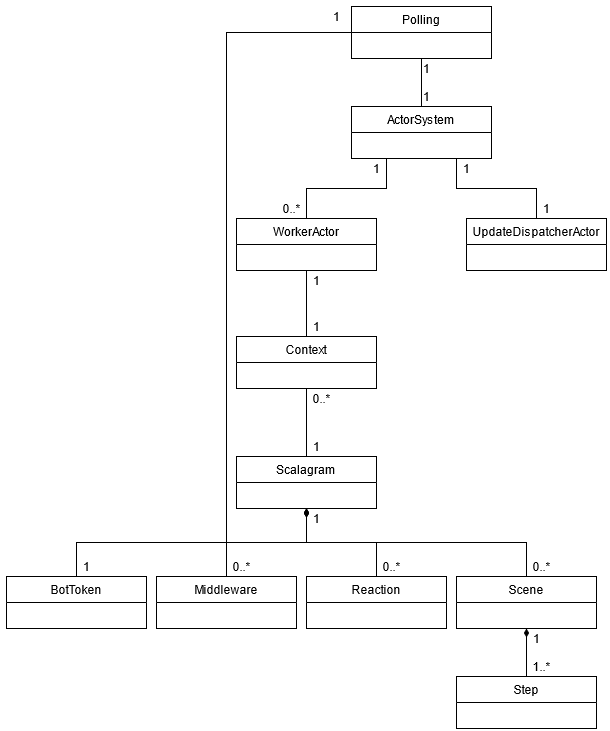

The diagram above was exported from draw.io. Its source (the exported page's mxGraphModel, read from the mxfile embedded in the PNG):
<mxGraphModel dx="1574" dy="889" grid="1" gridSize="10" guides="1" tooltips="1" connect="1" arrows="1" fold="1" page="1" pageScale="1" pageWidth="1169" pageHeight="826" background="#ffffff" math="0" shadow="0">
  <root>
    <mxCell id="0" />
    <mxCell id="1" parent="0" />
    <mxCell id="GXA0wE-i46XTNEwRUnXZ-87" style="edgeStyle=orthogonalEdgeStyle;rounded=0;orthogonalLoop=1;jettySize=auto;html=1;exitX=0.5;exitY=0;exitDx=0;exitDy=0;entryX=0.75;entryY=1;entryDx=0;entryDy=0;endArrow=none;endFill=0;" edge="1" parent="1" source="GXA0wE-i46XTNEwRUnXZ-41" target="GXA0wE-i46XTNEwRUnXZ-53">
      <mxGeometry relative="1" as="geometry" />
    </mxCell>
    <mxCell id="GXA0wE-i46XTNEwRUnXZ-41" value="UpdateDispatcherActor" style="swimlane;fontStyle=0;childLayout=stackLayout;horizontal=1;startSize=26;fillColor=none;horizontalStack=0;resizeParent=1;resizeParentMax=0;resizeLast=0;collapsible=1;marginBottom=0;" vertex="1" parent="1">
      <mxGeometry x="560" y="252" width="140" height="52" as="geometry">
        <mxRectangle x="700" y="350" width="150" height="26" as="alternateBounds" />
      </mxGeometry>
    </mxCell>
    <mxCell id="GXA0wE-i46XTNEwRUnXZ-85" style="edgeStyle=orthogonalEdgeStyle;rounded=0;orthogonalLoop=1;jettySize=auto;html=1;exitX=0.5;exitY=0;exitDx=0;exitDy=0;entryX=0.5;entryY=1;entryDx=0;entryDy=0;endArrow=none;endFill=0;" edge="1" parent="1" source="GXA0wE-i46XTNEwRUnXZ-45" target="GXA0wE-i46XTNEwRUnXZ-47">
      <mxGeometry relative="1" as="geometry" />
    </mxCell>
    <mxCell id="GXA0wE-i46XTNEwRUnXZ-45" value="Scalagram" style="swimlane;fontStyle=0;childLayout=stackLayout;horizontal=1;startSize=26;fillColor=none;horizontalStack=0;resizeParent=1;resizeParentMax=0;resizeLast=0;collapsible=1;marginBottom=0;" vertex="1" parent="1">
      <mxGeometry x="330" y="490" width="140" height="52" as="geometry" />
    </mxCell>
    <mxCell id="GXA0wE-i46XTNEwRUnXZ-89" style="edgeStyle=orthogonalEdgeStyle;rounded=0;orthogonalLoop=1;jettySize=auto;html=1;exitX=0.5;exitY=0;exitDx=0;exitDy=0;entryX=0.25;entryY=1;entryDx=0;entryDy=0;endArrow=none;endFill=0;" edge="1" parent="1" source="GXA0wE-i46XTNEwRUnXZ-46" target="GXA0wE-i46XTNEwRUnXZ-53">
      <mxGeometry relative="1" as="geometry" />
    </mxCell>
    <mxCell id="GXA0wE-i46XTNEwRUnXZ-46" value="WorkerActor" style="swimlane;fontStyle=0;childLayout=stackLayout;horizontal=1;startSize=26;fillColor=none;horizontalStack=0;resizeParent=1;resizeParentMax=0;resizeLast=0;collapsible=1;marginBottom=0;" vertex="1" parent="1">
      <mxGeometry x="330" y="252" width="140" height="52" as="geometry" />
    </mxCell>
    <mxCell id="GXA0wE-i46XTNEwRUnXZ-86" style="edgeStyle=orthogonalEdgeStyle;rounded=0;orthogonalLoop=1;jettySize=auto;html=1;exitX=0.5;exitY=0;exitDx=0;exitDy=0;entryX=0.5;entryY=1;entryDx=0;entryDy=0;endArrow=none;endFill=0;" edge="1" parent="1" source="GXA0wE-i46XTNEwRUnXZ-47" target="GXA0wE-i46XTNEwRUnXZ-46">
      <mxGeometry relative="1" as="geometry" />
    </mxCell>
    <mxCell id="GXA0wE-i46XTNEwRUnXZ-47" value="Context" style="swimlane;fontStyle=0;childLayout=stackLayout;horizontal=1;startSize=26;fillColor=none;horizontalStack=0;resizeParent=1;resizeParentMax=0;resizeLast=0;collapsible=1;marginBottom=0;" vertex="1" parent="1">
      <mxGeometry x="330" y="370" width="140" height="52" as="geometry" />
    </mxCell>
    <mxCell id="GXA0wE-i46XTNEwRUnXZ-112" style="edgeStyle=orthogonalEdgeStyle;rounded=0;orthogonalLoop=1;jettySize=auto;html=1;exitX=0;exitY=0.5;exitDx=0;exitDy=0;endArrow=none;endFill=0;" edge="1" parent="1" source="GXA0wE-i46XTNEwRUnXZ-48">
      <mxGeometry relative="1" as="geometry">
        <mxPoint x="320" y="580" as="targetPoint" />
      </mxGeometry>
    </mxCell>
    <mxCell id="GXA0wE-i46XTNEwRUnXZ-48" value="Polling" style="swimlane;fontStyle=0;childLayout=stackLayout;horizontal=1;startSize=26;fillColor=none;horizontalStack=0;resizeParent=1;resizeParentMax=0;resizeLast=0;collapsible=1;marginBottom=0;" vertex="1" parent="1">
      <mxGeometry x="445" y="40" width="140" height="52" as="geometry" />
    </mxCell>
    <mxCell id="GXA0wE-i46XTNEwRUnXZ-90" style="edgeStyle=orthogonalEdgeStyle;rounded=0;orthogonalLoop=1;jettySize=auto;html=1;exitX=0.5;exitY=0;exitDx=0;exitDy=0;entryX=0.5;entryY=1;entryDx=0;entryDy=0;endArrow=none;endFill=0;" edge="1" parent="1" source="GXA0wE-i46XTNEwRUnXZ-53" target="GXA0wE-i46XTNEwRUnXZ-48">
      <mxGeometry relative="1" as="geometry" />
    </mxCell>
    <mxCell id="GXA0wE-i46XTNEwRUnXZ-53" value="ActorSystem" style="swimlane;fontStyle=0;childLayout=stackLayout;horizontal=1;startSize=26;fillColor=none;horizontalStack=0;resizeParent=1;resizeParentMax=0;resizeLast=0;collapsible=1;marginBottom=0;" vertex="1" parent="1">
      <mxGeometry x="445" y="140" width="140" height="52" as="geometry">
        <mxRectangle x="700" y="350" width="150" height="26" as="alternateBounds" />
      </mxGeometry>
    </mxCell>
    <mxCell id="GXA0wE-i46XTNEwRUnXZ-73" style="edgeStyle=orthogonalEdgeStyle;rounded=0;orthogonalLoop=1;jettySize=auto;html=1;exitX=0.5;exitY=0;exitDx=0;exitDy=0;entryX=0.5;entryY=1;entryDx=0;entryDy=0;endArrow=diamondThin;endFill=1;" edge="1" parent="1" source="GXA0wE-i46XTNEwRUnXZ-59" target="GXA0wE-i46XTNEwRUnXZ-45">
      <mxGeometry relative="1" as="geometry" />
    </mxCell>
    <mxCell id="GXA0wE-i46XTNEwRUnXZ-59" value="Reaction" style="swimlane;fontStyle=0;childLayout=stackLayout;horizontal=1;startSize=26;fillColor=none;horizontalStack=0;resizeParent=1;resizeParentMax=0;resizeLast=0;collapsible=1;marginBottom=0;" vertex="1" parent="1">
      <mxGeometry x="400" y="610" width="140" height="52" as="geometry" />
    </mxCell>
    <mxCell id="GXA0wE-i46XTNEwRUnXZ-75" style="edgeStyle=orthogonalEdgeStyle;rounded=0;orthogonalLoop=1;jettySize=auto;html=1;exitX=0.5;exitY=0;exitDx=0;exitDy=0;entryX=0.5;entryY=1;entryDx=0;entryDy=0;endArrow=diamondThin;endFill=1;" edge="1" parent="1" source="GXA0wE-i46XTNEwRUnXZ-60" target="GXA0wE-i46XTNEwRUnXZ-45">
      <mxGeometry relative="1" as="geometry" />
    </mxCell>
    <mxCell id="GXA0wE-i46XTNEwRUnXZ-60" value="BotToken" style="swimlane;fontStyle=0;childLayout=stackLayout;horizontal=1;startSize=26;fillColor=none;horizontalStack=0;resizeParent=1;resizeParentMax=0;resizeLast=0;collapsible=1;marginBottom=0;" vertex="1" parent="1">
      <mxGeometry x="100" y="610" width="140" height="52" as="geometry" />
    </mxCell>
    <mxCell id="GXA0wE-i46XTNEwRUnXZ-72" style="edgeStyle=orthogonalEdgeStyle;rounded=0;orthogonalLoop=1;jettySize=auto;html=1;exitX=0.5;exitY=0;exitDx=0;exitDy=0;entryX=0.5;entryY=1;entryDx=0;entryDy=0;endArrow=diamondThin;endFill=1;" edge="1" parent="1" source="GXA0wE-i46XTNEwRUnXZ-61" target="GXA0wE-i46XTNEwRUnXZ-45">
      <mxGeometry relative="1" as="geometry" />
    </mxCell>
    <mxCell id="GXA0wE-i46XTNEwRUnXZ-61" value="Scene" style="swimlane;fontStyle=0;childLayout=stackLayout;horizontal=1;startSize=26;fillColor=none;horizontalStack=0;resizeParent=1;resizeParentMax=0;resizeLast=0;collapsible=1;marginBottom=0;" vertex="1" parent="1">
      <mxGeometry x="550" y="610" width="140" height="52" as="geometry" />
    </mxCell>
    <mxCell id="GXA0wE-i46XTNEwRUnXZ-74" style="edgeStyle=orthogonalEdgeStyle;rounded=0;orthogonalLoop=1;jettySize=auto;html=1;exitX=0.5;exitY=0;exitDx=0;exitDy=0;entryX=0.5;entryY=1;entryDx=0;entryDy=0;endArrow=diamondThin;endFill=1;" edge="1" parent="1" source="GXA0wE-i46XTNEwRUnXZ-62" target="GXA0wE-i46XTNEwRUnXZ-45">
      <mxGeometry relative="1" as="geometry" />
    </mxCell>
    <mxCell id="GXA0wE-i46XTNEwRUnXZ-62" value="Middleware" style="swimlane;fontStyle=0;childLayout=stackLayout;horizontal=1;startSize=26;fillColor=none;horizontalStack=0;resizeParent=1;resizeParentMax=0;resizeLast=0;collapsible=1;marginBottom=0;" vertex="1" parent="1">
      <mxGeometry x="250" y="610" width="140" height="52" as="geometry" />
    </mxCell>
    <mxCell id="GXA0wE-i46XTNEwRUnXZ-70" style="edgeStyle=orthogonalEdgeStyle;rounded=0;orthogonalLoop=1;jettySize=auto;html=1;exitX=0.5;exitY=0;exitDx=0;exitDy=0;entryX=0.5;entryY=1;entryDx=0;entryDy=0;endArrow=diamondThin;endFill=1;" edge="1" parent="1" source="GXA0wE-i46XTNEwRUnXZ-64" target="GXA0wE-i46XTNEwRUnXZ-61">
      <mxGeometry relative="1" as="geometry" />
    </mxCell>
    <mxCell id="GXA0wE-i46XTNEwRUnXZ-64" value="Step" style="swimlane;fontStyle=0;childLayout=stackLayout;horizontal=1;startSize=26;fillColor=none;horizontalStack=0;resizeParent=1;resizeParentMax=0;resizeLast=0;collapsible=1;marginBottom=0;" vertex="1" parent="1">
      <mxGeometry x="550" y="710" width="140" height="52" as="geometry" />
    </mxCell>
    <mxCell id="GXA0wE-i46XTNEwRUnXZ-91" value="1" style="text;html=1;align=center;verticalAlign=middle;resizable=0;points=[];autosize=1;" vertex="1" parent="1">
      <mxGeometry x="620" y="662" width="20" height="20" as="geometry" />
    </mxCell>
    <mxCell id="GXA0wE-i46XTNEwRUnXZ-92" value="1..*" style="text;html=1;align=center;verticalAlign=middle;resizable=0;points=[];autosize=1;" vertex="1" parent="1">
      <mxGeometry x="620" y="690" width="30" height="20" as="geometry" />
    </mxCell>
    <mxCell id="GXA0wE-i46XTNEwRUnXZ-93" value="1" style="text;html=1;align=center;verticalAlign=middle;resizable=0;points=[];autosize=1;" vertex="1" parent="1">
      <mxGeometry x="400" y="542" width="20" height="20" as="geometry" />
    </mxCell>
    <mxCell id="GXA0wE-i46XTNEwRUnXZ-95" value="0..*" style="text;html=1;align=center;verticalAlign=middle;resizable=0;points=[];autosize=1;" vertex="1" parent="1">
      <mxGeometry x="320" y="590" width="30" height="20" as="geometry" />
    </mxCell>
    <mxCell id="GXA0wE-i46XTNEwRUnXZ-96" value="0..*" style="text;html=1;align=center;verticalAlign=middle;resizable=0;points=[];autosize=1;" vertex="1" parent="1">
      <mxGeometry x="470" y="590" width="30" height="20" as="geometry" />
    </mxCell>
    <mxCell id="GXA0wE-i46XTNEwRUnXZ-97" value="0..*" style="text;html=1;align=center;verticalAlign=middle;resizable=0;points=[];autosize=1;" vertex="1" parent="1">
      <mxGeometry x="620" y="590" width="30" height="20" as="geometry" />
    </mxCell>
    <mxCell id="GXA0wE-i46XTNEwRUnXZ-98" value="1" style="text;html=1;align=center;verticalAlign=middle;resizable=0;points=[];autosize=1;" vertex="1" parent="1">
      <mxGeometry x="170" y="590" width="20" height="20" as="geometry" />
    </mxCell>
    <mxCell id="GXA0wE-i46XTNEwRUnXZ-99" value="0..*" style="text;html=1;align=center;verticalAlign=middle;resizable=0;points=[];autosize=1;" vertex="1" parent="1">
      <mxGeometry x="400" y="422" width="30" height="20" as="geometry" />
    </mxCell>
    <mxCell id="GXA0wE-i46XTNEwRUnXZ-100" value="1" style="text;html=1;align=center;verticalAlign=middle;resizable=0;points=[];autosize=1;" vertex="1" parent="1">
      <mxGeometry x="400" y="470" width="20" height="20" as="geometry" />
    </mxCell>
    <mxCell id="GXA0wE-i46XTNEwRUnXZ-101" value="1" style="text;html=1;align=center;verticalAlign=middle;resizable=0;points=[];autosize=1;" vertex="1" parent="1">
      <mxGeometry x="400" y="304" width="20" height="20" as="geometry" />
    </mxCell>
    <mxCell id="GXA0wE-i46XTNEwRUnXZ-102" value="1" style="text;html=1;align=center;verticalAlign=middle;resizable=0;points=[];autosize=1;" vertex="1" parent="1">
      <mxGeometry x="400" y="350" width="20" height="20" as="geometry" />
    </mxCell>
    <mxCell id="GXA0wE-i46XTNEwRUnXZ-105" value="1" style="text;html=1;align=center;verticalAlign=middle;resizable=0;points=[];autosize=1;" vertex="1" parent="1">
      <mxGeometry x="550" y="192" width="20" height="20" as="geometry" />
    </mxCell>
    <mxCell id="GXA0wE-i46XTNEwRUnXZ-106" value="1" style="text;html=1;align=center;verticalAlign=middle;resizable=0;points=[];autosize=1;" vertex="1" parent="1">
      <mxGeometry x="460" y="192" width="20" height="20" as="geometry" />
    </mxCell>
    <mxCell id="GXA0wE-i46XTNEwRUnXZ-107" value="0..*" style="text;html=1;align=center;verticalAlign=middle;resizable=0;points=[];autosize=1;" vertex="1" parent="1">
      <mxGeometry x="370" y="232" width="30" height="20" as="geometry" />
    </mxCell>
    <mxCell id="GXA0wE-i46XTNEwRUnXZ-108" value="1" style="text;html=1;align=center;verticalAlign=middle;resizable=0;points=[];autosize=1;" vertex="1" parent="1">
      <mxGeometry x="630" y="232" width="20" height="20" as="geometry" />
    </mxCell>
    <mxCell id="GXA0wE-i46XTNEwRUnXZ-109" value="1" style="text;html=1;align=center;verticalAlign=middle;resizable=0;points=[];autosize=1;" vertex="1" parent="1">
      <mxGeometry x="510" y="92" width="20" height="20" as="geometry" />
    </mxCell>
    <mxCell id="GXA0wE-i46XTNEwRUnXZ-110" value="1" style="text;html=1;align=center;verticalAlign=middle;resizable=0;points=[];autosize=1;" vertex="1" parent="1">
      <mxGeometry x="510" y="120" width="20" height="20" as="geometry" />
    </mxCell>
    <mxCell id="GXA0wE-i46XTNEwRUnXZ-113" value="1" style="text;html=1;align=center;verticalAlign=middle;resizable=0;points=[];autosize=1;" vertex="1" parent="1">
      <mxGeometry x="420" y="40" width="20" height="20" as="geometry" />
    </mxCell>
  </root>
</mxGraphModel>